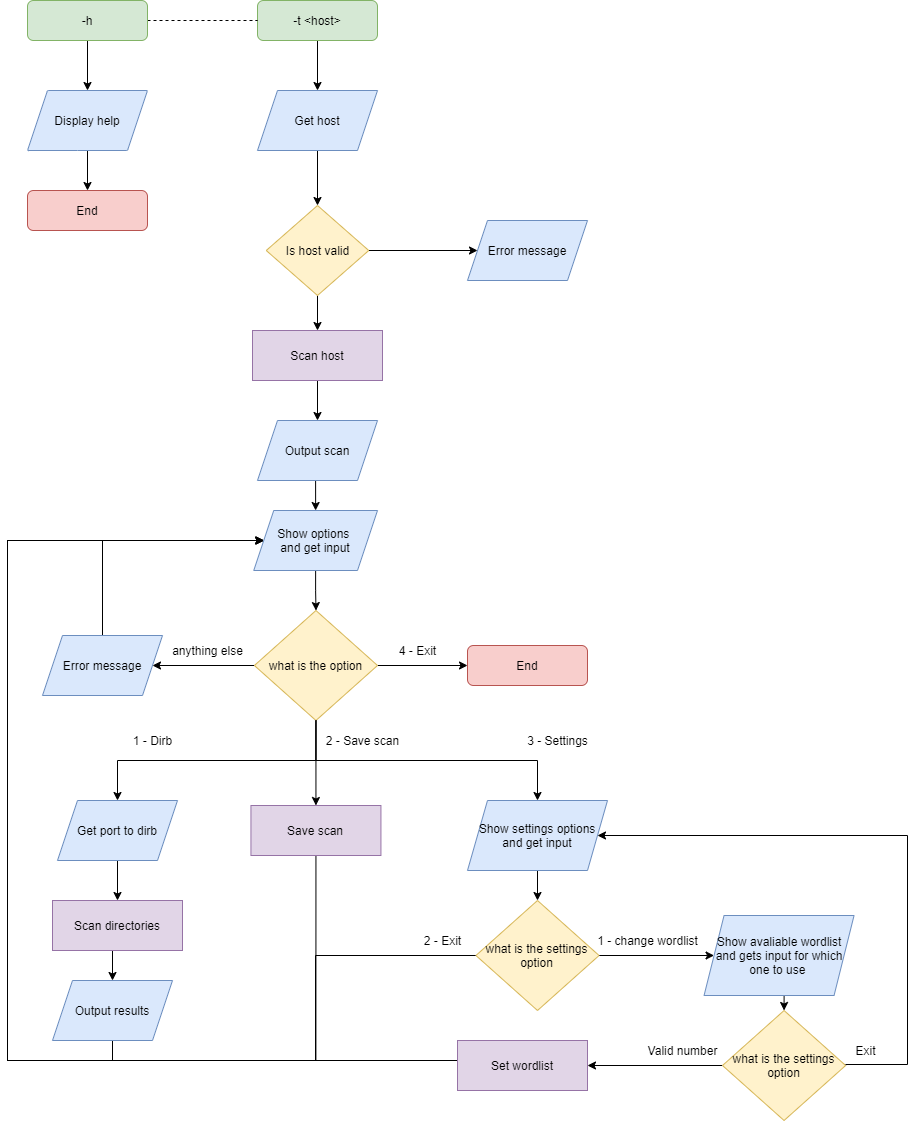

The diagram above was exported from draw.io. Its source (the exported page's mxGraphModel, read from the mxfile embedded in the PNG):
<mxGraphModel dx="1086" dy="806" grid="1" gridSize="10" guides="1" tooltips="1" connect="1" arrows="1" fold="1" page="1" pageScale="1" pageWidth="827" pageHeight="1169" math="0" shadow="0">
  <root>
    <mxCell id="0" />
    <mxCell id="1" parent="0" />
    <mxCell id="ZyL3RqaWoE6_3yZY3YDN-7" style="edgeStyle=orthogonalEdgeStyle;rounded=0;orthogonalLoop=1;jettySize=auto;html=1;exitX=0.5;exitY=1;exitDx=0;exitDy=0;endArrow=classic;endFill=1;" parent="1" source="ZyL3RqaWoE6_3yZY3YDN-1" target="ZyL3RqaWoE6_3yZY3YDN-6" edge="1">
      <mxGeometry relative="1" as="geometry" />
    </mxCell>
    <mxCell id="ZyL3RqaWoE6_3yZY3YDN-1" value="-t &amp;lt;host&amp;gt;" style="rounded=1;whiteSpace=wrap;html=1;fontSize=12;glass=0;strokeWidth=1;shadow=0;fillColor=#d5e8d4;strokeColor=#82b366;" parent="1" vertex="1">
      <mxGeometry x="310" y="50" width="120" height="40" as="geometry" />
    </mxCell>
    <mxCell id="ZyL3RqaWoE6_3yZY3YDN-2" value="" style="edgeStyle=orthogonalEdgeStyle;rounded=0;orthogonalLoop=1;jettySize=auto;html=1;endArrow=classic;endFill=1;" parent="1" source="ZyL3RqaWoE6_3yZY3YDN-3" target="ZyL3RqaWoE6_3yZY3YDN-4" edge="1">
      <mxGeometry relative="1" as="geometry" />
    </mxCell>
    <mxCell id="ZyL3RqaWoE6_3yZY3YDN-5" value="" style="edgeStyle=orthogonalEdgeStyle;rounded=0;orthogonalLoop=1;jettySize=auto;html=1;endArrow=none;endFill=0;dashed=1;" parent="1" source="ZyL3RqaWoE6_3yZY3YDN-3" target="ZyL3RqaWoE6_3yZY3YDN-1" edge="1">
      <mxGeometry relative="1" as="geometry" />
    </mxCell>
    <mxCell id="ZyL3RqaWoE6_3yZY3YDN-3" value="-h" style="rounded=1;whiteSpace=wrap;html=1;fontSize=12;glass=0;strokeWidth=1;shadow=0;fillColor=#d5e8d4;strokeColor=#82b366;" parent="1" vertex="1">
      <mxGeometry x="80" y="50" width="120" height="40" as="geometry" />
    </mxCell>
    <mxCell id="ZyL3RqaWoE6_3yZY3YDN-18" style="edgeStyle=orthogonalEdgeStyle;rounded=0;orthogonalLoop=1;jettySize=auto;html=1;exitX=0.5;exitY=1;exitDx=0;exitDy=0;entryX=0.5;entryY=0;entryDx=0;entryDy=0;endArrow=classic;endFill=1;" parent="1" source="ZyL3RqaWoE6_3yZY3YDN-4" target="ZyL3RqaWoE6_3yZY3YDN-17" edge="1">
      <mxGeometry relative="1" as="geometry" />
    </mxCell>
    <mxCell id="ZyL3RqaWoE6_3yZY3YDN-4" value="Display help" style="shape=parallelogram;perimeter=parallelogramPerimeter;whiteSpace=wrap;html=1;fixedSize=1;rounded=1;shadow=0;strokeColor=#6c8ebf;strokeWidth=1;fillColor=#dae8fc;glass=0;arcSize=3;" parent="1" vertex="1">
      <mxGeometry x="80" y="140" width="120" height="60" as="geometry" />
    </mxCell>
    <mxCell id="ZyL3RqaWoE6_3yZY3YDN-8" style="edgeStyle=orthogonalEdgeStyle;rounded=0;orthogonalLoop=1;jettySize=auto;html=1;exitX=0.5;exitY=1;exitDx=0;exitDy=0;endArrow=classic;endFill=1;entryX=0.5;entryY=0;entryDx=0;entryDy=0;" parent="1" source="ZyL3RqaWoE6_3yZY3YDN-6" target="ZyL3RqaWoE6_3yZY3YDN-10" edge="1">
      <mxGeometry relative="1" as="geometry">
        <mxPoint x="370" y="250" as="targetPoint" />
      </mxGeometry>
    </mxCell>
    <mxCell id="ZyL3RqaWoE6_3yZY3YDN-6" value="Get host" style="shape=parallelogram;perimeter=parallelogramPerimeter;whiteSpace=wrap;html=1;fixedSize=1;fillColor=#dae8fc;strokeColor=#6c8ebf;" parent="1" vertex="1">
      <mxGeometry x="310" y="140" width="120" height="60" as="geometry" />
    </mxCell>
    <mxCell id="ZyL3RqaWoE6_3yZY3YDN-9" value="Error message" style="shape=parallelogram;perimeter=parallelogramPerimeter;whiteSpace=wrap;html=1;fixedSize=1;fillColor=#dae8fc;strokeColor=#6c8ebf;" parent="1" vertex="1">
      <mxGeometry x="520" y="270" width="120" height="60" as="geometry" />
    </mxCell>
    <mxCell id="ZyL3RqaWoE6_3yZY3YDN-12" style="edgeStyle=orthogonalEdgeStyle;rounded=0;orthogonalLoop=1;jettySize=auto;html=1;exitX=1;exitY=0.5;exitDx=0;exitDy=0;entryX=0;entryY=0.5;entryDx=0;entryDy=0;endArrow=classic;endFill=1;" parent="1" source="ZyL3RqaWoE6_3yZY3YDN-10" target="ZyL3RqaWoE6_3yZY3YDN-9" edge="1">
      <mxGeometry relative="1" as="geometry" />
    </mxCell>
    <mxCell id="ZyL3RqaWoE6_3yZY3YDN-14" style="edgeStyle=orthogonalEdgeStyle;rounded=0;orthogonalLoop=1;jettySize=auto;html=1;exitX=0.5;exitY=1;exitDx=0;exitDy=0;entryX=0.5;entryY=0;entryDx=0;entryDy=0;endArrow=classic;endFill=1;" parent="1" source="ZyL3RqaWoE6_3yZY3YDN-10" target="ZyL3RqaWoE6_3yZY3YDN-13" edge="1">
      <mxGeometry relative="1" as="geometry" />
    </mxCell>
    <mxCell id="ZyL3RqaWoE6_3yZY3YDN-10" value="Is host valid" style="rhombus;whiteSpace=wrap;html=1;fillColor=#fff2cc;strokeColor=#d6b656;" parent="1" vertex="1">
      <mxGeometry x="318.75" y="255" width="102.5" height="90" as="geometry" />
    </mxCell>
    <mxCell id="ZyL3RqaWoE6_3yZY3YDN-16" style="edgeStyle=orthogonalEdgeStyle;rounded=0;orthogonalLoop=1;jettySize=auto;html=1;exitX=0.5;exitY=1;exitDx=0;exitDy=0;endArrow=classic;endFill=1;entryX=0.5;entryY=0;entryDx=0;entryDy=0;" parent="1" source="ZyL3RqaWoE6_3yZY3YDN-13" target="ZyL3RqaWoE6_3yZY3YDN-15" edge="1">
      <mxGeometry relative="1" as="geometry">
        <mxPoint x="410" y="470" as="targetPoint" />
      </mxGeometry>
    </mxCell>
    <mxCell id="ZyL3RqaWoE6_3yZY3YDN-13" value="Scan host" style="whiteSpace=wrap;html=1;fillColor=#e1d5e7;strokeColor=#9673a6;" parent="1" vertex="1">
      <mxGeometry x="305" y="380" width="130" height="50" as="geometry" />
    </mxCell>
    <mxCell id="ZyL3RqaWoE6_3yZY3YDN-20" style="edgeStyle=orthogonalEdgeStyle;rounded=0;orthogonalLoop=1;jettySize=auto;html=1;exitX=0.5;exitY=1;exitDx=0;exitDy=0;entryX=0.5;entryY=0;entryDx=0;entryDy=0;endArrow=classic;endFill=1;" parent="1" source="ZyL3RqaWoE6_3yZY3YDN-15" target="ZyL3RqaWoE6_3yZY3YDN-19" edge="1">
      <mxGeometry relative="1" as="geometry" />
    </mxCell>
    <mxCell id="ZyL3RqaWoE6_3yZY3YDN-15" value="Output scan" style="shape=parallelogram;perimeter=parallelogramPerimeter;whiteSpace=wrap;html=1;fixedSize=1;fillColor=#dae8fc;strokeColor=#6c8ebf;" parent="1" vertex="1">
      <mxGeometry x="310" y="470" width="120" height="60" as="geometry" />
    </mxCell>
    <mxCell id="ZyL3RqaWoE6_3yZY3YDN-17" value="End" style="rounded=1;whiteSpace=wrap;html=1;fontSize=12;glass=0;strokeWidth=1;shadow=0;fillColor=#f8cecc;strokeColor=#b85450;" parent="1" vertex="1">
      <mxGeometry x="80" y="240" width="120" height="40" as="geometry" />
    </mxCell>
    <mxCell id="ZyL3RqaWoE6_3yZY3YDN-22" style="edgeStyle=orthogonalEdgeStyle;rounded=0;orthogonalLoop=1;jettySize=auto;html=1;exitX=0.5;exitY=1;exitDx=0;exitDy=0;endArrow=classic;endFill=1;" parent="1" source="ZyL3RqaWoE6_3yZY3YDN-19" target="ZyL3RqaWoE6_3yZY3YDN-21" edge="1">
      <mxGeometry relative="1" as="geometry" />
    </mxCell>
    <mxCell id="ZyL3RqaWoE6_3yZY3YDN-19" value="Show options &lt;br&gt;and get input" style="shape=parallelogram;perimeter=parallelogramPerimeter;whiteSpace=wrap;html=1;fixedSize=1;fillColor=#dae8fc;strokeColor=#6c8ebf;" parent="1" vertex="1">
      <mxGeometry x="306.25" y="560" width="123.75" height="60" as="geometry" />
    </mxCell>
    <mxCell id="ZyL3RqaWoE6_3yZY3YDN-23" style="edgeStyle=orthogonalEdgeStyle;rounded=0;orthogonalLoop=1;jettySize=auto;html=1;exitX=1;exitY=0.5;exitDx=0;exitDy=0;endArrow=classic;endFill=1;entryX=0;entryY=0.5;entryDx=0;entryDy=0;" parent="1" source="ZyL3RqaWoE6_3yZY3YDN-21" target="ZyL3RqaWoE6_3yZY3YDN-29" edge="1">
      <mxGeometry relative="1" as="geometry">
        <mxPoint x="560" y="715" as="targetPoint" />
      </mxGeometry>
    </mxCell>
    <mxCell id="ZyL3RqaWoE6_3yZY3YDN-24" style="edgeStyle=orthogonalEdgeStyle;rounded=0;orthogonalLoop=1;jettySize=auto;html=1;exitX=0;exitY=0.5;exitDx=0;exitDy=0;endArrow=classic;endFill=1;entryX=1;entryY=0.5;entryDx=0;entryDy=0;" parent="1" source="ZyL3RqaWoE6_3yZY3YDN-21" target="ZyL3RqaWoE6_3yZY3YDN-32" edge="1">
      <mxGeometry relative="1" as="geometry">
        <mxPoint x="200" y="715" as="targetPoint" />
      </mxGeometry>
    </mxCell>
    <mxCell id="ZyL3RqaWoE6_3yZY3YDN-30" style="edgeStyle=orthogonalEdgeStyle;rounded=0;orthogonalLoop=1;jettySize=auto;html=1;exitX=0.5;exitY=1;exitDx=0;exitDy=0;endArrow=classic;endFill=1;entryX=0.5;entryY=0;entryDx=0;entryDy=0;" parent="1" source="ZyL3RqaWoE6_3yZY3YDN-21" target="ZyL3RqaWoE6_3yZY3YDN-46" edge="1">
      <mxGeometry relative="1" as="geometry">
        <mxPoint x="580" y="850" as="targetPoint" />
      </mxGeometry>
    </mxCell>
    <mxCell id="ZyL3RqaWoE6_3yZY3YDN-21" value="what is the option" style="rhombus;whiteSpace=wrap;html=1;fillColor=#fff2cc;strokeColor=#d6b656;" parent="1" vertex="1">
      <mxGeometry x="306.88" y="660" width="123.12" height="110" as="geometry" />
    </mxCell>
    <mxCell id="ZyL3RqaWoE6_3yZY3YDN-25" value="anything else" style="text;html=1;align=center;verticalAlign=middle;resizable=0;points=[];autosize=1;" parent="1" vertex="1">
      <mxGeometry x="215" y="690" width="90" height="20" as="geometry" />
    </mxCell>
    <mxCell id="ZyL3RqaWoE6_3yZY3YDN-26" value="3 - Settings" style="text;html=1;align=center;verticalAlign=middle;resizable=0;points=[];autosize=1;" parent="1" vertex="1">
      <mxGeometry x="570" y="780" width="80" height="20" as="geometry" />
    </mxCell>
    <mxCell id="ZyL3RqaWoE6_3yZY3YDN-27" value="4 - Exit" style="text;html=1;align=center;verticalAlign=middle;resizable=0;points=[];autosize=1;" parent="1" vertex="1">
      <mxGeometry x="445" y="690" width="50" height="20" as="geometry" />
    </mxCell>
    <mxCell id="ZyL3RqaWoE6_3yZY3YDN-29" value="End" style="rounded=1;whiteSpace=wrap;html=1;fontSize=12;glass=0;strokeWidth=1;shadow=0;fillColor=#f8cecc;strokeColor=#b85450;" parent="1" vertex="1">
      <mxGeometry x="520" y="695" width="120" height="40" as="geometry" />
    </mxCell>
    <mxCell id="ZyL3RqaWoE6_3yZY3YDN-33" style="edgeStyle=orthogonalEdgeStyle;rounded=0;orthogonalLoop=1;jettySize=auto;html=1;exitX=0.5;exitY=0;exitDx=0;exitDy=0;entryX=0;entryY=0.5;entryDx=0;entryDy=0;endArrow=classic;endFill=1;" parent="1" source="ZyL3RqaWoE6_3yZY3YDN-32" target="ZyL3RqaWoE6_3yZY3YDN-19" edge="1">
      <mxGeometry relative="1" as="geometry">
        <Array as="points">
          <mxPoint x="155" y="590" />
        </Array>
      </mxGeometry>
    </mxCell>
    <mxCell id="ZyL3RqaWoE6_3yZY3YDN-32" value="Error message" style="shape=parallelogram;perimeter=parallelogramPerimeter;whiteSpace=wrap;html=1;fixedSize=1;fillColor=#dae8fc;strokeColor=#6c8ebf;" parent="1" vertex="1">
      <mxGeometry x="95" y="685" width="120" height="60" as="geometry" />
    </mxCell>
    <mxCell id="ZyL3RqaWoE6_3yZY3YDN-34" value="2 - Save scan" style="text;html=1;align=center;verticalAlign=middle;resizable=0;points=[];autosize=1;" parent="1" vertex="1">
      <mxGeometry x="370" y="780" width="90" height="20" as="geometry" />
    </mxCell>
    <mxCell id="ZyL3RqaWoE6_3yZY3YDN-35" value="1 - Dirb" style="text;html=1;align=center;verticalAlign=middle;resizable=0;points=[];autosize=1;" parent="1" vertex="1">
      <mxGeometry x="180" y="780" width="50" height="20" as="geometry" />
    </mxCell>
    <mxCell id="ZyL3RqaWoE6_3yZY3YDN-36" style="edgeStyle=orthogonalEdgeStyle;rounded=0;orthogonalLoop=1;jettySize=auto;html=1;exitX=0.5;exitY=1;exitDx=0;exitDy=0;endArrow=classic;endFill=1;entryX=0.5;entryY=0;entryDx=0;entryDy=0;" parent="1" source="ZyL3RqaWoE6_3yZY3YDN-21" target="ZyL3RqaWoE6_3yZY3YDN-44" edge="1">
      <mxGeometry relative="1" as="geometry">
        <mxPoint x="368" y="850" as="targetPoint" />
        <mxPoint x="300.00000000000006" y="880" as="sourcePoint" />
      </mxGeometry>
    </mxCell>
    <mxCell id="ZyL3RqaWoE6_3yZY3YDN-37" style="edgeStyle=orthogonalEdgeStyle;rounded=0;orthogonalLoop=1;jettySize=auto;html=1;endArrow=classic;endFill=1;exitX=0.5;exitY=1;exitDx=0;exitDy=0;" parent="1" source="ZyL3RqaWoE6_3yZY3YDN-21" target="ZyL3RqaWoE6_3yZY3YDN-38" edge="1">
      <mxGeometry relative="1" as="geometry">
        <mxPoint x="180" y="850" as="targetPoint" />
        <mxPoint x="280" y="800" as="sourcePoint" />
      </mxGeometry>
    </mxCell>
    <mxCell id="ZyL3RqaWoE6_3yZY3YDN-40" style="edgeStyle=orthogonalEdgeStyle;rounded=0;orthogonalLoop=1;jettySize=auto;html=1;exitX=0.5;exitY=1;exitDx=0;exitDy=0;entryX=0.5;entryY=0;entryDx=0;entryDy=0;endArrow=classic;endFill=1;" parent="1" source="ZyL3RqaWoE6_3yZY3YDN-38" target="ZyL3RqaWoE6_3yZY3YDN-39" edge="1">
      <mxGeometry relative="1" as="geometry" />
    </mxCell>
    <mxCell id="ZyL3RqaWoE6_3yZY3YDN-38" value="Get port to dirb" style="shape=parallelogram;perimeter=parallelogramPerimeter;whiteSpace=wrap;html=1;fixedSize=1;fillColor=#dae8fc;strokeColor=#6c8ebf;" parent="1" vertex="1">
      <mxGeometry x="110" y="850" width="120" height="60" as="geometry" />
    </mxCell>
    <mxCell id="ZyL3RqaWoE6_3yZY3YDN-42" style="edgeStyle=orthogonalEdgeStyle;rounded=0;orthogonalLoop=1;jettySize=auto;html=1;exitX=0.5;exitY=1;exitDx=0;exitDy=0;entryX=0.5;entryY=0;entryDx=0;entryDy=0;endArrow=classic;endFill=1;" parent="1" source="ZyL3RqaWoE6_3yZY3YDN-39" target="ZyL3RqaWoE6_3yZY3YDN-41" edge="1">
      <mxGeometry relative="1" as="geometry" />
    </mxCell>
    <mxCell id="ZyL3RqaWoE6_3yZY3YDN-39" value="Scan directories" style="whiteSpace=wrap;html=1;fillColor=#e1d5e7;strokeColor=#9673a6;" parent="1" vertex="1">
      <mxGeometry x="105" y="950" width="130" height="50" as="geometry" />
    </mxCell>
    <mxCell id="ZyL3RqaWoE6_3yZY3YDN-43" style="edgeStyle=orthogonalEdgeStyle;rounded=0;orthogonalLoop=1;jettySize=auto;html=1;exitX=0.5;exitY=1;exitDx=0;exitDy=0;endArrow=classic;endFill=1;entryX=0;entryY=0.5;entryDx=0;entryDy=0;" parent="1" source="ZyL3RqaWoE6_3yZY3YDN-41" target="ZyL3RqaWoE6_3yZY3YDN-19" edge="1">
      <mxGeometry relative="1" as="geometry">
        <mxPoint x="40" y="580" as="targetPoint" />
        <Array as="points">
          <mxPoint x="165" y="1110" />
          <mxPoint x="60" y="1110" />
          <mxPoint x="60" y="590" />
        </Array>
      </mxGeometry>
    </mxCell>
    <mxCell id="ZyL3RqaWoE6_3yZY3YDN-41" value="Output results" style="shape=parallelogram;perimeter=parallelogramPerimeter;whiteSpace=wrap;html=1;fixedSize=1;fillColor=#dae8fc;strokeColor=#6c8ebf;" parent="1" vertex="1">
      <mxGeometry x="105" y="1030" width="120" height="60" as="geometry" />
    </mxCell>
    <mxCell id="ZyL3RqaWoE6_3yZY3YDN-45" style="edgeStyle=orthogonalEdgeStyle;rounded=0;orthogonalLoop=1;jettySize=auto;html=1;exitX=0.5;exitY=1;exitDx=0;exitDy=0;endArrow=classic;endFill=1;entryX=0;entryY=0.5;entryDx=0;entryDy=0;" parent="1" source="ZyL3RqaWoE6_3yZY3YDN-44" target="ZyL3RqaWoE6_3yZY3YDN-19" edge="1">
      <mxGeometry relative="1" as="geometry">
        <mxPoint x="280" y="1110" as="targetPoint" />
        <Array as="points">
          <mxPoint x="368" y="1110" />
          <mxPoint x="60" y="1110" />
          <mxPoint x="60" y="590" />
        </Array>
      </mxGeometry>
    </mxCell>
    <mxCell id="ZyL3RqaWoE6_3yZY3YDN-44" value="Save scan" style="whiteSpace=wrap;html=1;fillColor=#e1d5e7;strokeColor=#9673a6;" parent="1" vertex="1">
      <mxGeometry x="303.44" y="855" width="130" height="50" as="geometry" />
    </mxCell>
    <mxCell id="ZyL3RqaWoE6_3yZY3YDN-49" style="edgeStyle=orthogonalEdgeStyle;rounded=0;orthogonalLoop=1;jettySize=auto;html=1;exitX=0.5;exitY=1;exitDx=0;exitDy=0;entryX=0.5;entryY=0;entryDx=0;entryDy=0;endArrow=classic;endFill=1;" parent="1" source="ZyL3RqaWoE6_3yZY3YDN-46" target="ZyL3RqaWoE6_3yZY3YDN-47" edge="1">
      <mxGeometry relative="1" as="geometry" />
    </mxCell>
    <mxCell id="ZyL3RqaWoE6_3yZY3YDN-46" value="Show settings options and get input" style="shape=parallelogram;perimeter=parallelogramPerimeter;whiteSpace=wrap;html=1;fixedSize=1;fillColor=#dae8fc;strokeColor=#6c8ebf;" parent="1" vertex="1">
      <mxGeometry x="520" y="850" width="140" height="70" as="geometry" />
    </mxCell>
    <mxCell id="ZyL3RqaWoE6_3yZY3YDN-50" style="edgeStyle=orthogonalEdgeStyle;rounded=0;orthogonalLoop=1;jettySize=auto;html=1;exitX=0;exitY=0.5;exitDx=0;exitDy=0;entryX=0;entryY=0.5;entryDx=0;entryDy=0;endArrow=classic;endFill=1;" parent="1" source="ZyL3RqaWoE6_3yZY3YDN-47" target="ZyL3RqaWoE6_3yZY3YDN-19" edge="1">
      <mxGeometry relative="1" as="geometry">
        <Array as="points">
          <mxPoint x="368" y="1005" />
          <mxPoint x="368" y="1110" />
          <mxPoint x="60" y="1110" />
          <mxPoint x="60" y="590" />
        </Array>
      </mxGeometry>
    </mxCell>
    <mxCell id="ZyL3RqaWoE6_3yZY3YDN-52" style="edgeStyle=orthogonalEdgeStyle;rounded=0;orthogonalLoop=1;jettySize=auto;html=1;exitX=1;exitY=0.5;exitDx=0;exitDy=0;endArrow=classic;endFill=1;entryX=0;entryY=0.5;entryDx=0;entryDy=0;" parent="1" source="ZyL3RqaWoE6_3yZY3YDN-47" target="ZyL3RqaWoE6_3yZY3YDN-54" edge="1">
      <mxGeometry relative="1" as="geometry">
        <mxPoint x="780" y="1005" as="targetPoint" />
      </mxGeometry>
    </mxCell>
    <mxCell id="ZyL3RqaWoE6_3yZY3YDN-47" value="what is the settings option" style="rhombus;whiteSpace=wrap;html=1;fillColor=#fff2cc;strokeColor=#d6b656;" parent="1" vertex="1">
      <mxGeometry x="528.44" y="950" width="123.12" height="110" as="geometry" />
    </mxCell>
    <mxCell id="ZyL3RqaWoE6_3yZY3YDN-51" value="2 - Exit" style="text;html=1;align=center;verticalAlign=middle;resizable=0;points=[];autosize=1;" parent="1" vertex="1">
      <mxGeometry x="470" y="980" width="50" height="20" as="geometry" />
    </mxCell>
    <mxCell id="ZyL3RqaWoE6_3yZY3YDN-53" value="1 - change wordlist" style="text;html=1;align=center;verticalAlign=middle;resizable=0;points=[];autosize=1;" parent="1" vertex="1">
      <mxGeometry x="640" y="980" width="120" height="20" as="geometry" />
    </mxCell>
    <mxCell id="ZyL3RqaWoE6_3yZY3YDN-56" style="edgeStyle=orthogonalEdgeStyle;rounded=0;orthogonalLoop=1;jettySize=auto;html=1;exitX=0.5;exitY=1;exitDx=0;exitDy=0;entryX=0.5;entryY=0;entryDx=0;entryDy=0;endArrow=classic;endFill=1;" parent="1" source="ZyL3RqaWoE6_3yZY3YDN-54" target="ZyL3RqaWoE6_3yZY3YDN-55" edge="1">
      <mxGeometry relative="1" as="geometry" />
    </mxCell>
    <mxCell id="ZyL3RqaWoE6_3yZY3YDN-54" value="Show avaliable wordlist and gets input for which one to use&amp;nbsp;" style="shape=parallelogram;perimeter=parallelogramPerimeter;whiteSpace=wrap;html=1;fixedSize=1;fillColor=#dae8fc;strokeColor=#6c8ebf;" parent="1" vertex="1">
      <mxGeometry x="756.56" y="965" width="150" height="80" as="geometry" />
    </mxCell>
    <mxCell id="ZyL3RqaWoE6_3yZY3YDN-57" style="edgeStyle=orthogonalEdgeStyle;rounded=0;orthogonalLoop=1;jettySize=auto;html=1;exitX=0;exitY=0.5;exitDx=0;exitDy=0;endArrow=classic;endFill=1;entryX=1;entryY=0.5;entryDx=0;entryDy=0;" parent="1" source="ZyL3RqaWoE6_3yZY3YDN-55" target="ZyL3RqaWoE6_3yZY3YDN-61" edge="1">
      <mxGeometry relative="1" as="geometry">
        <mxPoint x="690" y="1135" as="targetPoint" />
      </mxGeometry>
    </mxCell>
    <mxCell id="ZyL3RqaWoE6_3yZY3YDN-59" style="edgeStyle=orthogonalEdgeStyle;rounded=0;orthogonalLoop=1;jettySize=auto;html=1;exitX=1;exitY=0.5;exitDx=0;exitDy=0;entryX=1;entryY=0.5;entryDx=0;entryDy=0;endArrow=classic;endFill=1;" parent="1" source="ZyL3RqaWoE6_3yZY3YDN-55" target="ZyL3RqaWoE6_3yZY3YDN-46" edge="1">
      <mxGeometry relative="1" as="geometry">
        <Array as="points">
          <mxPoint x="960" y="1114" />
          <mxPoint x="960" y="885" />
        </Array>
      </mxGeometry>
    </mxCell>
    <mxCell id="ZyL3RqaWoE6_3yZY3YDN-55" value="what is the settings option" style="rhombus;whiteSpace=wrap;html=1;fillColor=#fff2cc;strokeColor=#d6b656;" parent="1" vertex="1">
      <mxGeometry x="775" y="1060" width="123.12" height="110" as="geometry" />
    </mxCell>
    <mxCell id="ZyL3RqaWoE6_3yZY3YDN-58" value="Exit" style="text;html=1;align=center;verticalAlign=middle;resizable=0;points=[];autosize=1;" parent="1" vertex="1">
      <mxGeometry x="898.1199999999999" y="1090" width="40" height="20" as="geometry" />
    </mxCell>
    <mxCell id="ZyL3RqaWoE6_3yZY3YDN-60" value="Valid number" style="text;html=1;align=center;verticalAlign=middle;resizable=0;points=[];autosize=1;" parent="1" vertex="1">
      <mxGeometry x="689.9999999999999" y="1090" width="90" height="20" as="geometry" />
    </mxCell>
    <mxCell id="ZyL3RqaWoE6_3yZY3YDN-65" style="edgeStyle=orthogonalEdgeStyle;rounded=0;orthogonalLoop=1;jettySize=auto;html=1;exitX=0;exitY=0.5;exitDx=0;exitDy=0;entryX=0;entryY=0.5;entryDx=0;entryDy=0;endArrow=classic;endFill=1;" parent="1" source="ZyL3RqaWoE6_3yZY3YDN-61" target="ZyL3RqaWoE6_3yZY3YDN-19" edge="1">
      <mxGeometry relative="1" as="geometry">
        <Array as="points">
          <mxPoint x="510" y="1110" />
          <mxPoint x="60" y="1110" />
          <mxPoint x="60" y="590" />
        </Array>
      </mxGeometry>
    </mxCell>
    <mxCell id="ZyL3RqaWoE6_3yZY3YDN-61" value="Set wordlist" style="whiteSpace=wrap;html=1;fillColor=#e1d5e7;strokeColor=#9673a6;" parent="1" vertex="1">
      <mxGeometry x="510" y="1090" width="130" height="50" as="geometry" />
    </mxCell>
  </root>
</mxGraphModel>